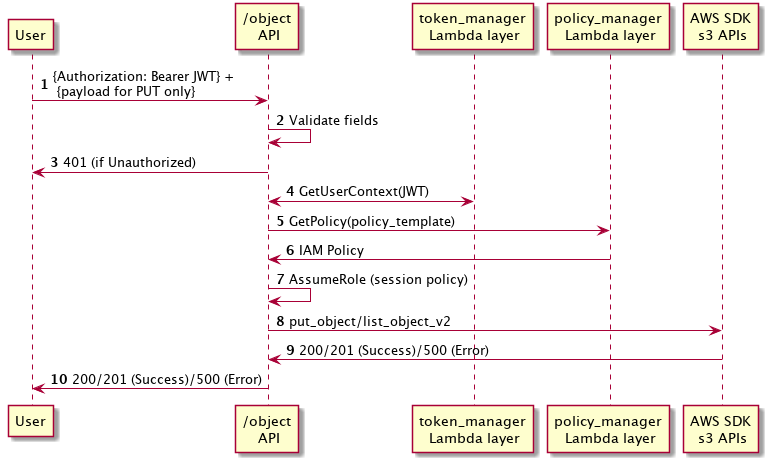

The diagram above was rendered by PlantUML. Its source (embedded in the PNG):
@startuml
autonumber
	"User"->"/object\n API": {Authorization: Bearer JWT} +\n {payload for PUT only}
	"/object\n API"->"/object\n API": Validate fields
	"/object\n API"->"User": 401 (if Unauthorized)
	"/object\n API"<->"token_manager\n Lambda layer": GetUserContext(JWT)
	"/object\n API"->"policy_manager\n Lambda layer": GetPolicy(policy_template)
    "/object\n API"<-"policy_manager\n Lambda layer": IAM Policy
	"/object\n API"->"/object\n API": AssumeRole (session policy)
	"/object\n API"->"AWS SDK\n s3 APIs": put_object/list_object_v2
	"/object\n API"<-"AWS SDK\n s3 APIs": 200/201 (Success)/500 (Error)
	"User"<-"/object\n API": 200/201 (Success)/500 (Error)
@enduml